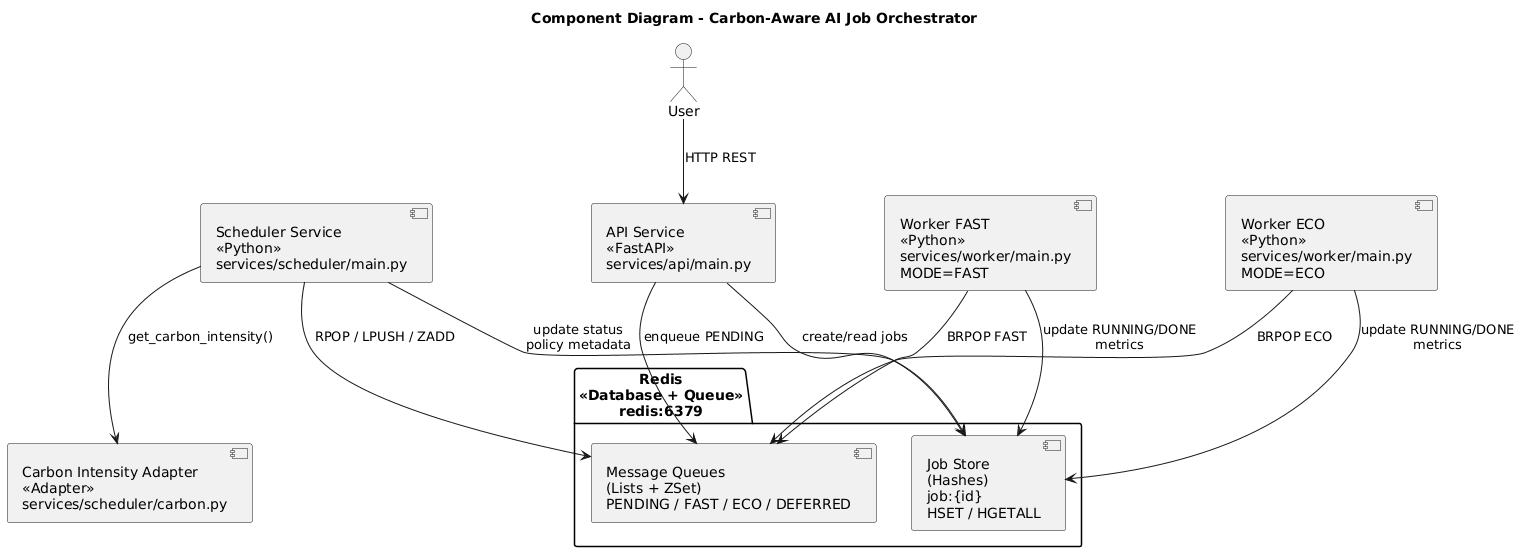

The diagram above was rendered by PlantUML. Its source (embedded in the PNG):
@startuml
title Component Diagram - Carbon-Aware AI Job Orchestrator

actor User

component "API Service\n<<FastAPI>>\nservices/api/main.py" as API
component "Scheduler Service\n<<Python>>\nservices/scheduler/main.py" as Scheduler
component "Worker FAST\n<<Python>>\nservices/worker/main.py\nMODE=FAST" as WorkerFast
component "Worker ECO\n<<Python>>\nservices/worker/main.py\nMODE=ECO" as WorkerEco
component "Carbon Intensity Adapter\n<<Adapter>>\nservices/scheduler/carbon.py" as Carbon

package "Redis\n<<Database + Queue>>\nredis:6379" {

  component "Job Store\n(Hashes)\njob:{id}\nHSET / HGETALL" as JobStore
  component "Message Queues\n(Lists + ZSet)\nPENDING / FAST / ECO / DEFERRED" as Queues
}

User --> API : HTTP REST

API --> JobStore : create/read jobs
API --> Queues : enqueue PENDING

Scheduler --> Queues : RPOP / LPUSH / ZADD
Scheduler --> JobStore : update status\npolicy metadata
Scheduler --> Carbon : get_carbon_intensity()

WorkerFast --> Queues : BRPOP FAST
WorkerEco --> Queues : BRPOP ECO

WorkerFast --> JobStore : update RUNNING/DONE\nmetrics
WorkerEco --> JobStore : update RUNNING/DONE\nmetrics
@enduml